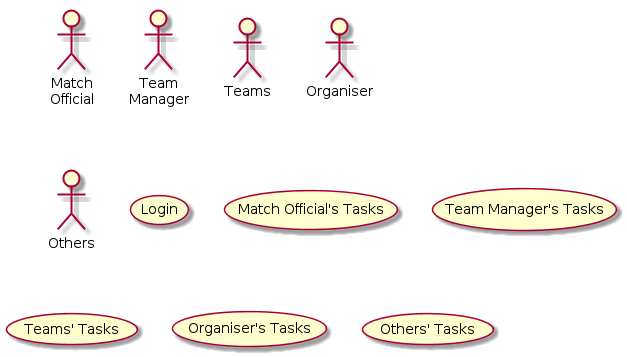

The diagram above was rendered by PlantUML. Its source (embedded in the PNG):
@startuml
top to bottom direction
:Match\nOfficial: as MO
:Team\nManager: as TM
:Teams: as T
:Organiser: as OR
:Others: as OT
(Login) as L
(Match Official's Tasks) as MOT
(Team Manager's Tasks) as TMT
(Teams' Tasks) as TT
(Organiser's Tasks) as ORT
(Others' Tasks) as OTT
@enduml